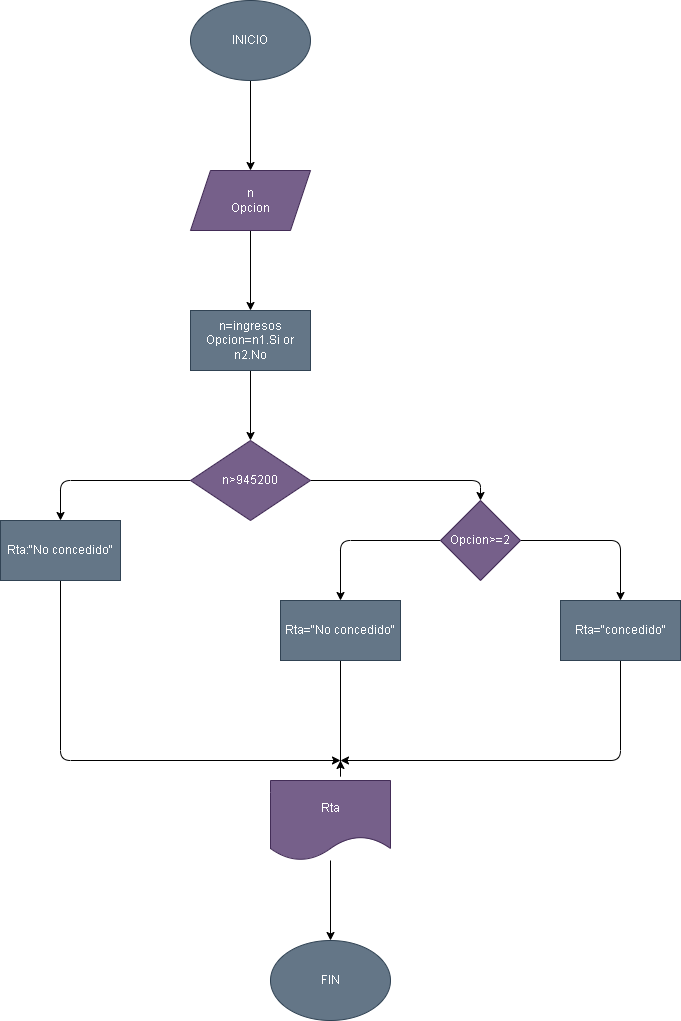

The diagram above was exported from draw.io. Its source (the exported page's mxGraphModel, read from the mxfile embedded in the PNG):
<mxGraphModel dx="45" dy="480" grid="1" gridSize="10" guides="1" tooltips="1" connect="1" arrows="1" fold="1" page="1" pageScale="1" pageWidth="850" pageHeight="1100" math="0" shadow="0">
  <root>
    <mxCell id="0" />
    <mxCell id="1" parent="0" />
    <mxCell id="5" value="" style="edgeStyle=none;html=1;" edge="1" parent="1" source="3" target="4">
      <mxGeometry relative="1" as="geometry" />
    </mxCell>
    <mxCell id="3" value="INICIO" style="ellipse;whiteSpace=wrap;html=1;fillColor=#647687;fontColor=#ffffff;strokeColor=#314354;" vertex="1" parent="1">
      <mxGeometry x="270" y="20" width="120" height="80" as="geometry" />
    </mxCell>
    <mxCell id="7" value="" style="edgeStyle=none;html=1;" edge="1" parent="1" source="4" target="6">
      <mxGeometry relative="1" as="geometry" />
    </mxCell>
    <mxCell id="4" value="n&lt;br&gt;Opcion" style="shape=parallelogram;perimeter=parallelogramPerimeter;whiteSpace=wrap;html=1;fixedSize=1;fillColor=#76608a;fontColor=#ffffff;strokeColor=#432D57;" vertex="1" parent="1">
      <mxGeometry x="270" y="190" width="120" height="60" as="geometry" />
    </mxCell>
    <mxCell id="9" value="" style="edgeStyle=none;html=1;" edge="1" parent="1" source="6" target="8">
      <mxGeometry relative="1" as="geometry" />
    </mxCell>
    <mxCell id="6" value="n=ingresos&lt;br&gt;Opcion=n1.Si or n2.No" style="whiteSpace=wrap;html=1;fillColor=#647687;fontColor=#ffffff;strokeColor=#314354;" vertex="1" parent="1">
      <mxGeometry x="270" y="330" width="120" height="60" as="geometry" />
    </mxCell>
    <mxCell id="11" value="" style="edgeStyle=none;html=1;" edge="1" parent="1" source="8" target="10">
      <mxGeometry relative="1" as="geometry">
        <Array as="points">
          <mxPoint x="560" y="500" />
        </Array>
      </mxGeometry>
    </mxCell>
    <mxCell id="13" value="" style="edgeStyle=none;html=1;" edge="1" parent="1" source="8" target="12">
      <mxGeometry relative="1" as="geometry">
        <Array as="points">
          <mxPoint x="140" y="500" />
        </Array>
      </mxGeometry>
    </mxCell>
    <mxCell id="8" value="n&amp;gt;945200" style="rhombus;whiteSpace=wrap;html=1;fillColor=#76608a;fontColor=#ffffff;strokeColor=#432D57;" vertex="1" parent="1">
      <mxGeometry x="270" y="460" width="120" height="80" as="geometry" />
    </mxCell>
    <mxCell id="15" value="" style="edgeStyle=none;html=1;" edge="1" parent="1" source="10" target="14">
      <mxGeometry relative="1" as="geometry">
        <Array as="points">
          <mxPoint x="700" y="560" />
        </Array>
      </mxGeometry>
    </mxCell>
    <mxCell id="17" style="edgeStyle=none;html=1;exitX=0;exitY=0.5;exitDx=0;exitDy=0;entryX=0.5;entryY=0;entryDx=0;entryDy=0;" edge="1" parent="1" source="10" target="16">
      <mxGeometry relative="1" as="geometry">
        <Array as="points">
          <mxPoint x="420" y="560" />
        </Array>
      </mxGeometry>
    </mxCell>
    <mxCell id="10" value="Opcion&amp;gt;=2" style="rhombus;whiteSpace=wrap;html=1;fillColor=#76608a;fontColor=#ffffff;strokeColor=#432D57;" vertex="1" parent="1">
      <mxGeometry x="520" y="520" width="80" height="80" as="geometry" />
    </mxCell>
    <mxCell id="21" style="edgeStyle=none;html=1;exitX=0.5;exitY=1;exitDx=0;exitDy=0;" edge="1" parent="1" source="12">
      <mxGeometry relative="1" as="geometry">
        <mxPoint x="420" y="780" as="targetPoint" />
        <Array as="points">
          <mxPoint x="140" y="780" />
        </Array>
      </mxGeometry>
    </mxCell>
    <mxCell id="12" value="Rta:&quot;No concedido&quot;" style="whiteSpace=wrap;html=1;fillColor=#647687;fontColor=#ffffff;strokeColor=#314354;" vertex="1" parent="1">
      <mxGeometry x="80" y="540" width="120" height="60" as="geometry" />
    </mxCell>
    <mxCell id="20" style="edgeStyle=none;html=1;exitX=0.5;exitY=1;exitDx=0;exitDy=0;" edge="1" parent="1" source="14">
      <mxGeometry relative="1" as="geometry">
        <mxPoint x="420" y="780" as="targetPoint" />
        <Array as="points">
          <mxPoint x="700" y="780" />
        </Array>
      </mxGeometry>
    </mxCell>
    <mxCell id="14" value="Rta=&quot;concedido&quot;" style="whiteSpace=wrap;html=1;fillColor=#647687;fontColor=#ffffff;strokeColor=#314354;" vertex="1" parent="1">
      <mxGeometry x="640" y="620" width="120" height="60" as="geometry" />
    </mxCell>
    <mxCell id="19" value="" style="edgeStyle=none;html=1;" edge="1" parent="1" source="16">
      <mxGeometry relative="1" as="geometry">
        <mxPoint x="420" y="780" as="targetPoint" />
        <Array as="points">
          <mxPoint x="420" y="800" />
        </Array>
      </mxGeometry>
    </mxCell>
    <mxCell id="16" value="Rta=&quot;No concedido&quot;" style="whiteSpace=wrap;html=1;fillColor=#647687;fontColor=#ffffff;strokeColor=#314354;" vertex="1" parent="1">
      <mxGeometry x="360" y="620" width="120" height="60" as="geometry" />
    </mxCell>
    <mxCell id="24" value="" style="edgeStyle=none;html=1;" edge="1" parent="1" source="18" target="23">
      <mxGeometry relative="1" as="geometry" />
    </mxCell>
    <mxCell id="18" value="Rta" style="shape=document;whiteSpace=wrap;html=1;boundedLbl=1;fillColor=#76608a;fontColor=#ffffff;strokeColor=#432D57;" vertex="1" parent="1">
      <mxGeometry x="350" y="800" width="120" height="80" as="geometry" />
    </mxCell>
    <mxCell id="23" value="FIN" style="ellipse;whiteSpace=wrap;html=1;fillColor=#647687;fontColor=#ffffff;strokeColor=#314354;" vertex="1" parent="1">
      <mxGeometry x="350" y="960" width="120" height="80" as="geometry" />
    </mxCell>
  </root>
</mxGraphModel>